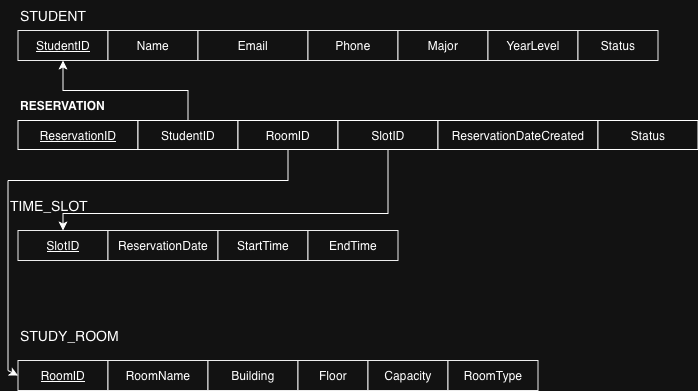

The diagram above was exported from draw.io. Its source (the exported page's mxGraphModel, read from the mxfile embedded in the PNG):
<mxGraphModel dx="1697" dy="1152" grid="1" gridSize="10" guides="1" tooltips="1" connect="1" arrows="1" fold="1" page="1" pageScale="1" pageWidth="850" pageHeight="1100" math="0" shadow="0">
  <root>
    <mxCell id="0" />
    <mxCell id="1" parent="0" />
    <mxCell id="UH6Cm4EVYDdgSkqmJD_Y-215" parent="1" style="text;html=1;align=left;verticalAlign=middle;resizable=0;points=[];autosize=1;strokeColor=none;fillColor=none;fontWeight=bold;fontSize=14;" value="STUDENT" vertex="1">
      <mxGeometry height="30" width="100" x="417.5" y="427" as="geometry" />
    </mxCell>
    <mxCell id="UH6Cm4EVYDdgSkqmJD_Y-216" parent="1" style="whiteSpace=wrap;html=1;align=center;verticalAlign=middle;fillColor=#ffffff;strokeColor=#000000;" value="&lt;u&gt;StudentID&lt;/u&gt;" vertex="1">
      <mxGeometry height="30" width="90" x="417.5" y="457" as="geometry" />
    </mxCell>
    <mxCell id="UH6Cm4EVYDdgSkqmJD_Y-217" parent="1" style="whiteSpace=wrap;html=1;align=center;verticalAlign=middle;fillColor=#ffffff;strokeColor=#000000;" value="Name" vertex="1">
      <mxGeometry height="30" width="90" x="507.5" y="457" as="geometry" />
    </mxCell>
    <mxCell id="UH6Cm4EVYDdgSkqmJD_Y-218" parent="1" style="whiteSpace=wrap;html=1;align=center;verticalAlign=middle;fillColor=#ffffff;strokeColor=#000000;" value="Email" vertex="1">
      <mxGeometry height="30" width="110" x="597.5" y="457" as="geometry" />
    </mxCell>
    <mxCell id="UH6Cm4EVYDdgSkqmJD_Y-219" parent="1" style="whiteSpace=wrap;html=1;align=center;verticalAlign=middle;fillColor=#ffffff;strokeColor=#000000;" value="Phone" vertex="1">
      <mxGeometry height="30" width="90" x="707.5" y="457" as="geometry" />
    </mxCell>
    <mxCell id="UH6Cm4EVYDdgSkqmJD_Y-220" parent="1" style="whiteSpace=wrap;html=1;align=center;verticalAlign=middle;fillColor=#ffffff;strokeColor=#000000;" value="Major" vertex="1">
      <mxGeometry height="30" width="90" x="797.5" y="457" as="geometry" />
    </mxCell>
    <mxCell id="UH6Cm4EVYDdgSkqmJD_Y-221" parent="1" style="whiteSpace=wrap;html=1;align=center;verticalAlign=middle;fillColor=#ffffff;strokeColor=#000000;" value="YearLevel" vertex="1">
      <mxGeometry height="30" width="90" x="887.5" y="457" as="geometry" />
    </mxCell>
    <mxCell id="UH6Cm4EVYDdgSkqmJD_Y-222" parent="1" style="whiteSpace=wrap;html=1;align=center;verticalAlign=middle;fillColor=#ffffff;strokeColor=#000000;" value="Status" vertex="1">
      <mxGeometry height="30" width="80" x="977.5" y="457" as="geometry" />
    </mxCell>
    <mxCell id="UH6Cm4EVYDdgSkqmJD_Y-223" parent="1" style="text;html=1;align=left;verticalAlign=middle;resizable=0;points=[];autosize=1;strokeColor=none;fillColor=none;fontWeight=bold;fontSize=14;" value="TIME_SLOT" vertex="1">
      <mxGeometry height="30" width="100" x="407.5" y="617" as="geometry" />
    </mxCell>
    <mxCell id="UH6Cm4EVYDdgSkqmJD_Y-224" parent="1" style="whiteSpace=wrap;html=1;align=center;verticalAlign=middle;fillColor=#ffffff;strokeColor=#000000;" value="&lt;u&gt;SlotID&lt;/u&gt;" vertex="1">
      <mxGeometry height="30" width="90" x="417.5" y="657" as="geometry" />
    </mxCell>
    <mxCell id="UH6Cm4EVYDdgSkqmJD_Y-225" parent="1" style="whiteSpace=wrap;html=1;align=center;verticalAlign=middle;fillColor=#ffffff;strokeColor=#000000;" value="ReservationDate" vertex="1">
      <mxGeometry height="30" width="110" x="507.5" y="657" as="geometry" />
    </mxCell>
    <mxCell id="UH6Cm4EVYDdgSkqmJD_Y-226" parent="1" style="whiteSpace=wrap;html=1;align=center;verticalAlign=middle;fillColor=#ffffff;strokeColor=#000000;" value="StartTime" vertex="1">
      <mxGeometry height="30" width="90" x="617.5" y="657" as="geometry" />
    </mxCell>
    <mxCell id="UH6Cm4EVYDdgSkqmJD_Y-227" parent="1" style="whiteSpace=wrap;html=1;align=center;verticalAlign=middle;fillColor=#ffffff;strokeColor=#000000;" value="EndTime" vertex="1">
      <mxGeometry height="30" width="90" x="707.5" y="657" as="geometry" />
    </mxCell>
    <mxCell id="UH6Cm4EVYDdgSkqmJD_Y-228" parent="1" style="text;html=1;align=left;verticalAlign=middle;resizable=0;points=[];autosize=1;strokeColor=none;fillColor=none;fontWeight=bold;fontSize=14;" value="STUDY_ROOM" vertex="1">
      <mxGeometry height="30" width="120" x="417.5" y="747" as="geometry" />
    </mxCell>
    <mxCell id="UH6Cm4EVYDdgSkqmJD_Y-229" parent="1" style="whiteSpace=wrap;html=1;align=center;verticalAlign=middle;fillColor=#ffffff;strokeColor=#000000;" value="&lt;u&gt;RoomID&lt;/u&gt;" vertex="1">
      <mxGeometry height="30" width="90" x="417.5" y="787" as="geometry" />
    </mxCell>
    <mxCell id="UH6Cm4EVYDdgSkqmJD_Y-230" parent="1" style="whiteSpace=wrap;html=1;align=center;verticalAlign=middle;fillColor=#ffffff;strokeColor=#000000;" value="RoomName" vertex="1">
      <mxGeometry height="30" width="100" x="507.5" y="787" as="geometry" />
    </mxCell>
    <mxCell id="UH6Cm4EVYDdgSkqmJD_Y-231" parent="1" style="whiteSpace=wrap;html=1;align=center;verticalAlign=middle;fillColor=#ffffff;strokeColor=#000000;" value="Building" vertex="1">
      <mxGeometry height="30" width="90" x="607.5" y="787" as="geometry" />
    </mxCell>
    <mxCell id="UH6Cm4EVYDdgSkqmJD_Y-232" parent="1" style="whiteSpace=wrap;html=1;align=center;verticalAlign=middle;fillColor=#ffffff;strokeColor=#000000;" value="Floor" vertex="1">
      <mxGeometry height="30" width="70" x="697.5" y="787" as="geometry" />
    </mxCell>
    <mxCell id="UH6Cm4EVYDdgSkqmJD_Y-233" parent="1" style="whiteSpace=wrap;html=1;align=center;verticalAlign=middle;fillColor=#ffffff;strokeColor=#000000;" value="Capacity" vertex="1">
      <mxGeometry height="30" width="80" x="767.5" y="787" as="geometry" />
    </mxCell>
    <mxCell id="UH6Cm4EVYDdgSkqmJD_Y-234" parent="1" style="whiteSpace=wrap;html=1;align=center;verticalAlign=middle;fillColor=#ffffff;strokeColor=#000000;" value="RoomType" vertex="1">
      <mxGeometry height="30" width="90" x="847.5" y="787" as="geometry" />
    </mxCell>
    <mxCell id="UH6Cm4EVYDdgSkqmJD_Y-235" parent="1" style="text;html=1;align=left;verticalAlign=middle;whiteSpace=wrap;rounded=0;fontStyle=1;fontSize=12;fontFamily=Helvetica;strokeWidth=1;" value="RESERVATION" vertex="1">
      <mxGeometry height="30" width="200" x="417.5" y="517" as="geometry" />
    </mxCell>
    <mxCell id="UH6Cm4EVYDdgSkqmJD_Y-236" parent="1" style="rounded=0;whiteSpace=wrap;html=1;align=center;fontSize=12;fontFamily=Helvetica;strokeWidth=1;" value="&lt;u&gt;ReservationID&lt;/u&gt;" vertex="1">
      <mxGeometry height="29" width="120" x="417.5" y="547" as="geometry" />
    </mxCell>
    <mxCell id="UH6Cm4EVYDdgSkqmJD_Y-237" edge="1" parent="1" source="UH6Cm4EVYDdgSkqmJD_Y-238" style="edgeStyle=orthogonalEdgeStyle;rounded=0;orthogonalLoop=1;jettySize=auto;html=1;exitX=0.5;exitY=0;exitDx=0;exitDy=0;entryX=0.5;entryY=1;entryDx=0;entryDy=0;" target="UH6Cm4EVYDdgSkqmJD_Y-216">
      <mxGeometry relative="1" as="geometry" />
    </mxCell>
    <mxCell id="UH6Cm4EVYDdgSkqmJD_Y-238" parent="1" style="rounded=0;whiteSpace=wrap;html=1;align=center;fontSize=12;fontFamily=Helvetica;strokeWidth=1;" value="StudentID" vertex="1">
      <mxGeometry height="29" width="100" x="537.5" y="547" as="geometry" />
    </mxCell>
    <mxCell id="UH6Cm4EVYDdgSkqmJD_Y-239" parent="1" style="rounded=0;whiteSpace=wrap;html=1;align=center;fontSize=12;fontFamily=Helvetica;strokeWidth=1;" value="RoomID" vertex="1">
      <mxGeometry height="29" width="100" x="637.5" y="547" as="geometry" />
    </mxCell>
    <mxCell id="UH6Cm4EVYDdgSkqmJD_Y-240" edge="1" parent="1" source="UH6Cm4EVYDdgSkqmJD_Y-241" style="edgeStyle=orthogonalEdgeStyle;rounded=0;orthogonalLoop=1;jettySize=auto;html=1;exitX=0.5;exitY=1;exitDx=0;exitDy=0;entryX=0.5;entryY=0;entryDx=0;entryDy=0;" target="UH6Cm4EVYDdgSkqmJD_Y-224">
      <mxGeometry relative="1" as="geometry">
        <Array as="points">
          <mxPoint x="788" y="640" />
          <mxPoint x="462" y="640" />
        </Array>
      </mxGeometry>
    </mxCell>
    <mxCell id="UH6Cm4EVYDdgSkqmJD_Y-241" parent="1" style="rounded=0;whiteSpace=wrap;html=1;align=center;fontSize=12;fontFamily=Helvetica;strokeWidth=1;" value="SlotID" vertex="1">
      <mxGeometry height="29" width="100" x="737.5" y="547" as="geometry" />
    </mxCell>
    <mxCell id="UH6Cm4EVYDdgSkqmJD_Y-242" parent="1" style="rounded=0;whiteSpace=wrap;html=1;align=center;fontSize=12;fontFamily=Helvetica;strokeWidth=1;" value="ReservationDateCreated" vertex="1">
      <mxGeometry height="29" width="160" x="837.5" y="547" as="geometry" />
    </mxCell>
    <mxCell id="UH6Cm4EVYDdgSkqmJD_Y-243" parent="1" style="rounded=0;whiteSpace=wrap;html=1;align=center;fontSize=12;fontFamily=Helvetica;strokeWidth=1;" value="Status" vertex="1">
      <mxGeometry height="29" width="100" x="997.5" y="547" as="geometry" />
    </mxCell>
    <mxCell id="UH6Cm4EVYDdgSkqmJD_Y-244" edge="1" parent="1" style="endArrow=none;html=1;rounded=0;edgeStyle=orthogonalEdgeStyle;entryX=0.5;entryY=1;entryDx=0;entryDy=0;" target="UH6Cm4EVYDdgSkqmJD_Y-239" value="">
      <mxGeometry height="50" relative="1" width="50" as="geometry">
        <mxPoint x="407.5" y="607" as="sourcePoint" />
        <mxPoint x="957.5" y="577" as="targetPoint" />
      </mxGeometry>
    </mxCell>
    <mxCell id="UH6Cm4EVYDdgSkqmJD_Y-245" edge="1" parent="1" style="endArrow=none;html=1;rounded=0;" value="">
      <mxGeometry height="50" relative="1" width="50" as="geometry">
        <Array as="points">
          <mxPoint x="407.5" y="797" />
        </Array>
        <mxPoint x="407.5" y="797" as="sourcePoint" />
        <mxPoint x="407.5" y="607" as="targetPoint" />
      </mxGeometry>
    </mxCell>
    <mxCell id="UH6Cm4EVYDdgSkqmJD_Y-246" edge="1" parent="1" style="endArrow=classic;html=1;rounded=0;entryX=0;entryY=0.5;entryDx=0;entryDy=0;" target="UH6Cm4EVYDdgSkqmJD_Y-229" value="">
      <mxGeometry height="50" relative="1" width="50" as="geometry">
        <mxPoint x="407.5" y="797" as="sourcePoint" />
        <mxPoint x="857.5" y="627" as="targetPoint" />
      </mxGeometry>
    </mxCell>
  </root>
</mxGraphModel>